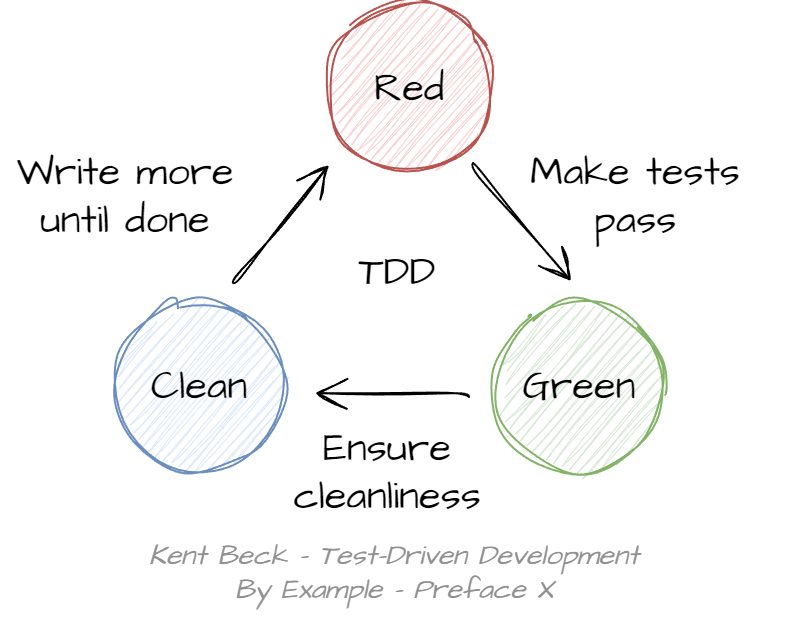

The diagram above was exported from draw.io. Its source (the exported page's mxGraphModel, read from the mxfile embedded in the PNG):
<mxGraphModel dx="1690" dy="667" grid="0" gridSize="10" guides="1" tooltips="1" connect="1" arrows="1" fold="1" page="0" pageScale="1" pageWidth="827" pageHeight="1169" math="0" shadow="0">
  <root>
    <mxCell id="0" />
    <mxCell id="1" parent="0" />
    <mxCell id="fj074NxAMzcD14sMjRkr-1" value="Red" style="ellipse;whiteSpace=wrap;html=1;sketch=1;hachureGap=4;jiggle=2;curveFitting=1;fontFamily=Architects Daughter;fontSource=https%3A%2F%2Ffonts.googleapis.com%2Fcss%3Ffamily%3DArchitects%2BDaughter;fontSize=20;fillColor=#f8cecc;strokeColor=#b85450;" parent="1" vertex="1">
      <mxGeometry x="150" width="85" height="85" as="geometry" />
    </mxCell>
    <mxCell id="fj074NxAMzcD14sMjRkr-2" value="Green" style="ellipse;whiteSpace=wrap;html=1;sketch=1;hachureGap=4;jiggle=2;curveFitting=1;fontFamily=Architects Daughter;fontSource=https%3A%2F%2Ffonts.googleapis.com%2Fcss%3Ffamily%3DArchitects%2BDaughter;fontSize=20;fillColor=#d5e8d4;strokeColor=#82b366;" parent="1" vertex="1">
      <mxGeometry x="235" y="150" width="85" height="85" as="geometry" />
    </mxCell>
    <mxCell id="fj074NxAMzcD14sMjRkr-3" value="Clean" style="ellipse;whiteSpace=wrap;html=1;sketch=1;hachureGap=4;jiggle=2;curveFitting=1;fontFamily=Architects Daughter;fontSource=https%3A%2F%2Ffonts.googleapis.com%2Fcss%3Ffamily%3DArchitects%2BDaughter;fontSize=20;fillColor=#dae8fc;strokeColor=#6c8ebf;" parent="1" vertex="1">
      <mxGeometry x="45" y="150" width="85" height="85" as="geometry" />
    </mxCell>
    <mxCell id="fj074NxAMzcD14sMjRkr-8" value="" style="edgeStyle=none;orthogonalLoop=1;jettySize=auto;html=1;rounded=0;sketch=1;hachureGap=4;jiggle=2;curveFitting=1;fontFamily=Architects Daughter;fontSource=https%3A%2F%2Ffonts.googleapis.com%2Fcss%3Ffamily%3DArchitects%2BDaughter;fontSize=16;endArrow=open;startSize=14;endSize=14;sourcePerimeterSpacing=8;targetPerimeterSpacing=8;curved=1;" parent="1" edge="1">
      <mxGeometry width="140" relative="1" as="geometry">
        <mxPoint x="104" y="141" as="sourcePoint" />
        <mxPoint x="152" y="82" as="targetPoint" />
        <Array as="points" />
      </mxGeometry>
    </mxCell>
    <mxCell id="fj074NxAMzcD14sMjRkr-10" value="" style="edgeStyle=none;orthogonalLoop=1;jettySize=auto;html=1;rounded=0;sketch=1;hachureGap=4;jiggle=2;curveFitting=1;fontFamily=Architects Daughter;fontSource=https%3A%2F%2Ffonts.googleapis.com%2Fcss%3Ffamily%3DArchitects%2BDaughter;fontSize=16;endArrow=open;startSize=14;endSize=14;sourcePerimeterSpacing=8;targetPerimeterSpacing=8;curved=1;" parent="1" edge="1">
      <mxGeometry width="140" relative="1" as="geometry">
        <mxPoint x="224" y="81" as="sourcePoint" />
        <mxPoint x="273" y="140" as="targetPoint" />
        <Array as="points" />
      </mxGeometry>
    </mxCell>
    <mxCell id="fj074NxAMzcD14sMjRkr-11" value="" style="edgeStyle=none;orthogonalLoop=1;jettySize=auto;html=1;rounded=0;sketch=1;hachureGap=4;jiggle=2;curveFitting=1;fontFamily=Architects Daughter;fontSource=https%3A%2F%2Ffonts.googleapis.com%2Fcss%3Ffamily%3DArchitects%2BDaughter;fontSize=16;endArrow=open;startSize=14;endSize=14;sourcePerimeterSpacing=8;targetPerimeterSpacing=8;curved=1;" parent="1" edge="1">
      <mxGeometry width="140" relative="1" as="geometry">
        <mxPoint x="222" y="198" as="sourcePoint" />
        <mxPoint x="145" y="196" as="targetPoint" />
        <Array as="points" />
      </mxGeometry>
    </mxCell>
    <mxCell id="fj074NxAMzcD14sMjRkr-12" value="Make tests pass" style="text;strokeColor=none;fillColor=none;html=1;align=center;verticalAlign=middle;whiteSpace=wrap;rounded=0;fontSize=20;fontFamily=Architects Daughter;" parent="1" vertex="1">
      <mxGeometry x="246" y="72" width="119" height="51" as="geometry" />
    </mxCell>
    <mxCell id="fj074NxAMzcD14sMjRkr-13" value="Ensure cleanliness" style="text;strokeColor=none;fillColor=none;html=1;align=center;verticalAlign=middle;whiteSpace=wrap;rounded=0;fontSize=20;fontFamily=Architects Daughter;" parent="1" vertex="1">
      <mxGeometry x="122" y="210" width="119" height="51" as="geometry" />
    </mxCell>
    <mxCell id="fj074NxAMzcD14sMjRkr-14" value="Write more until done" style="text;strokeColor=none;fillColor=none;html=1;align=center;verticalAlign=middle;whiteSpace=wrap;rounded=0;fontSize=20;fontFamily=Architects Daughter;" parent="1" vertex="1">
      <mxGeometry x="-9" y="72" width="119" height="51" as="geometry" />
    </mxCell>
    <mxCell id="fj074NxAMzcD14sMjRkr-15" value="TDD" style="text;strokeColor=none;fillColor=none;html=1;align=center;verticalAlign=middle;whiteSpace=wrap;rounded=0;fontSize=20;fontFamily=Architects Daughter;" parent="1" vertex="1">
      <mxGeometry x="127" y="109" width="119" height="51" as="geometry" />
    </mxCell>
    <mxCell id="fj074NxAMzcD14sMjRkr-16" value="Kent Beck - Test-Driven Development&lt;br style=&quot;font-size: 14px;&quot;&gt;By Example - Preface X" style="text;strokeColor=none;fillColor=none;html=1;align=center;verticalAlign=middle;whiteSpace=wrap;rounded=0;fontSize=14;fontFamily=Architects Daughter;fontStyle=2;fontColor=#919191;" parent="1" vertex="1">
      <mxGeometry x="-13" y="261" width="396" height="51" as="geometry" />
    </mxCell>
  </root>
</mxGraphModel>